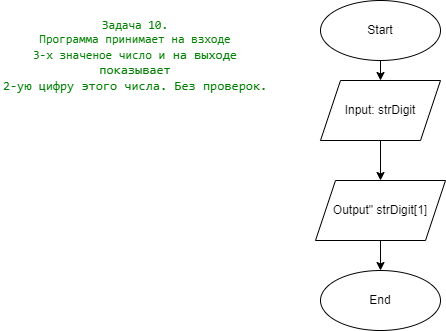

The diagram above was exported from draw.io. Its source (the exported page's mxGraphModel, read from the mxfile embedded in the PNG):
<mxGraphModel dx="831" dy="713" grid="1" gridSize="10" guides="1" tooltips="1" connect="1" arrows="1" fold="1" page="1" pageScale="1" pageWidth="850" pageHeight="1100" math="0" shadow="0">
  <root>
    <mxCell id="0" />
    <mxCell id="1" parent="0" />
    <mxCell id="2" value="Start" style="ellipse;whiteSpace=wrap;html=1;" vertex="1" parent="1">
      <mxGeometry x="340" y="20" width="120" height="60" as="geometry" />
    </mxCell>
    <mxCell id="3" value="Input: strDigit" style="shape=parallelogram;perimeter=parallelogramPerimeter;whiteSpace=wrap;html=1;fixedSize=1;" vertex="1" parent="1">
      <mxGeometry x="340" y="100" width="120" height="60" as="geometry" />
    </mxCell>
    <mxCell id="4" value="Output&quot; strDigit[1]" style="shape=parallelogram;perimeter=parallelogramPerimeter;whiteSpace=wrap;html=1;fixedSize=1;" vertex="1" parent="1">
      <mxGeometry x="335" y="200" width="130" height="60" as="geometry" />
    </mxCell>
    <mxCell id="5" value="End" style="ellipse;whiteSpace=wrap;html=1;" vertex="1" parent="1">
      <mxGeometry x="340" y="290" width="120" height="60" as="geometry" />
    </mxCell>
    <mxCell id="6" value="" style="endArrow=classic;html=1;exitX=0.5;exitY=1;exitDx=0;exitDy=0;entryX=0.5;entryY=0;entryDx=0;entryDy=0;" edge="1" parent="1" source="2" target="3">
      <mxGeometry width="50" height="50" relative="1" as="geometry">
        <mxPoint x="400" y="370" as="sourcePoint" />
        <mxPoint x="450" y="320" as="targetPoint" />
      </mxGeometry>
    </mxCell>
    <mxCell id="7" value="" style="endArrow=classic;html=1;exitX=0.5;exitY=1;exitDx=0;exitDy=0;entryX=0.5;entryY=0;entryDx=0;entryDy=0;" edge="1" parent="1" source="3" target="4">
      <mxGeometry width="50" height="50" relative="1" as="geometry">
        <mxPoint x="400" y="370" as="sourcePoint" />
        <mxPoint x="450" y="320" as="targetPoint" />
      </mxGeometry>
    </mxCell>
    <mxCell id="8" value="" style="endArrow=classic;html=1;exitX=0.5;exitY=1;exitDx=0;exitDy=0;" edge="1" parent="1" source="4" target="5">
      <mxGeometry width="50" height="50" relative="1" as="geometry">
        <mxPoint x="400" y="370" as="sourcePoint" />
        <mxPoint x="450" y="320" as="targetPoint" />
      </mxGeometry>
    </mxCell>
    <mxCell id="9" value="&lt;div style=&quot;font-family: &amp;#34;consolas&amp;#34; , &amp;#34;courier new&amp;#34; , monospace&quot;&gt;&lt;span style=&quot;color: rgb(0 , 128 , 0)&quot;&gt;Задача 10.&lt;/span&gt;&lt;/div&gt;&lt;div style=&quot;font-family: &amp;#34;consolas&amp;#34; , &amp;#34;courier new&amp;#34; , monospace&quot;&gt;&lt;span style=&quot;color: rgb(0 , 128 , 0)&quot;&gt;Программа принимает на взходе&lt;/span&gt;&lt;/div&gt;&lt;div style=&quot;font-family: &amp;#34;consolas&amp;#34; , &amp;#34;courier new&amp;#34; , monospace&quot;&gt;&lt;span style=&quot;color: rgb(0 , 128 , 0)&quot;&gt;3-х значеное число &lt;/span&gt;&lt;span style=&quot;color: rgb(0 , 128 , 0) ; font-size: 13px&quot;&gt;и на выходе показывает&lt;/span&gt;&lt;/div&gt;&lt;div style=&quot;font-family: &amp;#34;consolas&amp;#34; , &amp;#34;courier new&amp;#34; , monospace&quot;&gt;&lt;span style=&quot;color: rgb(0 , 128 , 0) ; font-size: 13px&quot;&gt;2-ую цифру этого числа. Без проверок.&lt;/span&gt;&lt;/div&gt;" style="text;html=1;strokeColor=none;fillColor=none;align=center;verticalAlign=middle;whiteSpace=wrap;rounded=0;" vertex="1" parent="1">
      <mxGeometry x="20" y="30" width="270" height="90" as="geometry" />
    </mxCell>
  </root>
</mxGraphModel>